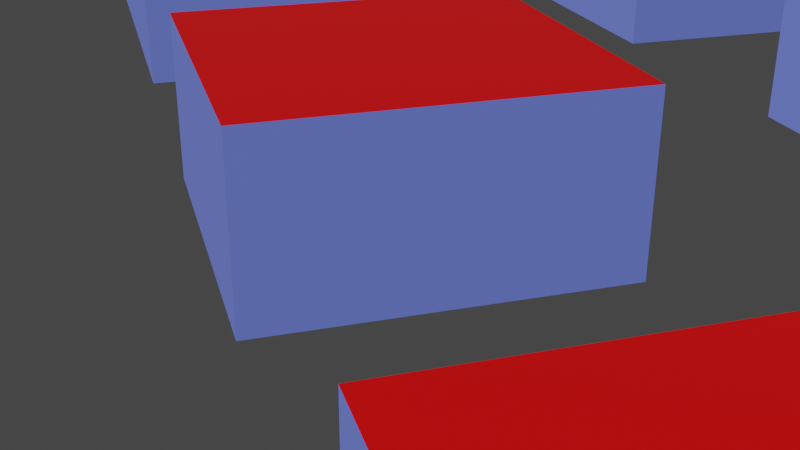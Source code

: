 # Source: arena.blend  (saved by Blender 2.91.10; exported with 4.5.12 LTS)
import bpy
from mathutils import Matrix  # noqa: F401  (used for matrix-valued properties, if any)

bpy.ops.wm.read_factory_settings(use_empty=True)
scene = bpy.context.scene
scene.name = 'Scene'

# ---- collections
col_collection = bpy.data.collections.new('Collection'); scene.collection.children.link(col_collection)

# ---- materials (node trees are filled in below, after node groups)
mat_tops = bpy.data.materials.new('Tops')
mat_tops.use_transparent_shadow = False
mat_sides = bpy.data.materials.new('Sides')
mat_sides.use_transparent_shadow = False

# ---- material node trees
mat_tops.use_nodes = True; mat_tops.node_tree.nodes.clear()
_N = mat_tops.node_tree.nodes; _L = mat_tops.node_tree.links
n0 = _N.new('ShaderNodeBsdfPrincipled'); n0.name = 'Principled BSDF'; n0.location = (10, 300)
n0.distribution = 'GGX'
n0.subsurface_method = 'BURLEY'
n0.inputs[0].default_value = (0.8, 0.0, 0.0008931, 1.0)
n0.inputs[3].default_value = 1.45
n0.inputs[27].default_value = (0.0, 0.0, 0.0, 1.0)
n0.inputs[28].default_value = 1.0
n1 = _N.new('ShaderNodeOutputMaterial'); n1.name = 'Material Output'; n1.location = (300, 300)
_L.new(n0.outputs[0], n1.inputs[0])
n1.is_active_output = True
mat_sides.use_nodes = True; mat_sides.node_tree.nodes.clear()
_N = mat_sides.node_tree.nodes; _L = mat_sides.node_tree.links
n0 = _N.new('ShaderNodeBsdfPrincipled'); n0.name = 'Principled BSDF'; n0.location = (10, 300)
n0.distribution = 'GGX'
n0.subsurface_method = 'BURLEY'
n0.inputs[0].default_value = (0.1643, 0.2225, 0.8, 1.0)
n0.inputs[3].default_value = 1.45
n0.inputs[27].default_value = (0.0, 0.0, 0.0, 1.0)
n0.inputs[28].default_value = 1.0
n1 = _N.new('ShaderNodeOutputMaterial'); n1.name = 'Material Output'; n1.location = (300, 300)
_L.new(n0.outputs[0], n1.inputs[0])
n1.is_active_output = True

# ---- world
world_world = bpy.data.worlds.new('World'); scene.world = world_world
world_world.use_nodes = True; world_world.node_tree.nodes.clear()
_N = world_world.node_tree.nodes; _L = world_world.node_tree.links
n0 = _N.new('ShaderNodeOutputWorld'); n0.name = 'World Output'; n0.location = (300, 300)
n1 = _N.new('ShaderNodeBackground'); n1.name = 'Background'; n1.location = (10, 300)
n1.inputs[0].default_value = (0.05088, 0.05088, 0.05088, 1.0)
_L.new(n1.outputs[0], n0.inputs[0])
n0.is_active_output = True
world_world.color = (0.05088, 0.05088, 0.05088)
world_world.use_sun_shadow = False
world_world.sun_shadow_jitter_overblur = 0.0

# ---- cameras
cam_camera = bpy.data.cameras.new('Camera')

# ---- meshes
me_cube_001 = bpy.data.meshes.new('Cube.001')
me_cube_001.from_pydata([(-1.0, -1.0, 0.0), (-1.0, -1.0, 2.0), (-1.0, 1.0, 0.0), (-1.0, 1.0, 2.0), (1.0, -1.0, 0.0), (1.0, -1.0, 2.0), (1.0, 1.0, 0.0), (1.0, 1.0, 2.0)], [], [(0, 1, 3, 2), (2, 3, 7, 6), (6, 7, 5, 4), (4, 5, 1, 0), (2, 6, 4, 0), (7, 3, 1, 5)])
me_cube_001.polygons.foreach_set('material_index', [1, 1, 1, 1, 1, 0])
_uv = me_cube_001.uv_layers.new(name='UVMap')
_uv.uv.foreach_set('vector', [0.375, 0.0, 0.625, 0.0, 0.625, 0.25, 0.375, 0.25, 0.375, 0.25, 0.625, 0.25, 0.625, 0.5, 0.375, 0.5, 0.375, 0.5, 0.625, 0.5, 0.625, 0.75, 0.375, 0.75, 0.375, 0.75, 0.625, 0.75, 0.625, 1.0, 0.375, 1.0, 0.125, 0.5, 0.375, 0.5, 0.375, 0.75, 0.125, 0.75, 0.625, 0.5, 0.875, 0.5, 0.875, 0.75, 0.625, 0.75])
me_cube_001.materials.append(mat_tops)
me_cube_001.materials.append(mat_sides)
me_cube_001.use_remesh_fix_poles = True
me_cube_001.use_remesh_preserve_attributes = False
me_cube_001.use_mirror_vertex_groups = False
me_cube_001.update()
me_cube_002 = bpy.data.meshes.new('Cube.002')
me_cube_002.from_pydata([(-1.0, -1.0, 0.0), (-1.0, -1.0, 2.0), (-1.0, 1.0, 0.0), (-1.0, 1.0, 2.0), (1.0, -1.0, 0.0), (1.0, -1.0, 2.0), (1.0, 1.0, 0.0), (1.0, 1.0, 2.0), (-3.0, 1.0, 0.0), (-3.0, 1.0, 2.0), (1.0, 3.0, 0.0), (1.0, 3.0, 2.0), (-5.0, 1.0, 0.0), (-5.0, 1.0, 2.0), (1.0, 5.0, 0.0), (1.0, 5.0, 2.0), (3.0, 3.0, 2.0), (3.0, 3.0, 0.0), (3.0, 5.0, 2.0), (3.0, 5.0, 0.0), (5.0, 3.0, 2.0), (5.0, 3.0, 0.0), (5.0, 5.0, 2.0), (5.0, 5.0, 0.0), (7.0, 3.0, 2.0), (7.0, 3.0, 0.0), (7.0, 5.0, 2.0), (7.0, 5.0, 0.0), (9.0, 3.0, 2.0), (9.0, 3.0, 0.0), (9.0, 5.0, 2.0), (9.0, 5.0, 0.0), (7.0, 1.0, 2.0), (7.0, 1.0, 0.0), (9.0, 1.0, 2.0), (9.0, 1.0, 0.0), (7.0, -1.0, 2.0), (7.0, -1.0, 0.0), (9.0, -1.0, 2.0), (9.0, -1.0, 0.0), (7.0, -3.0, 2.0), (7.0, -3.0, 0.0), (9.0, -3.0, 2.0), (9.0, -3.0, 0.0), (7.0, -5.0, 2.0), (7.0, -5.0, 0.0), (9.0, -5.0, 2.0), (9.0, -5.0, 0.0), (7.0, -7.0, 2.0), (7.0, -7.0, 0.0), (9.0, -7.0, 2.0), (9.0, -7.0, 0.0), (7.0, -9.0, 2.0), (7.0, -9.0, 0.0), (9.0, -9.0, 2.0), (9.0, -9.0, 0.0), (7.0, -11.0, 2.0), (7.0, -11.0, 0.0), (9.0, -11.0, 2.0), (9.0, -11.0, 0.0), (7.0, -13.0, 2.0), (7.0, -13.0, 0.0), (9.0, -13.0, 2.0), (9.0, -13.0, 0.0), (5.0, -11.0, 2.0), (5.0, -11.0, 0.0), (5.0, -13.0, 2.0), (5.0, -13.0, 0.0), (3.0, -11.0, 2.0), (3.0, -11.0, 0.0), (3.0, -13.0, 2.0), (3.0, -13.0, 0.0), (1.0, -11.0, 2.0), (1.0, -11.0, 0.0), (1.0, -13.0, 2.0), (1.0, -13.0, 0.0), (-1.0, -11.0, 2.0), (-1.0, -11.0, 0.0), (-1.0, -13.0, 2.0), (-1.0, -13.0, 0.0), (-3.0, -11.0, 2.0), (-3.0, -11.0, 0.0), (-3.0, -13.0, 2.0), (-3.0, -13.0, 0.0), (-5.0, -11.0, 2.0), (-5.0, -11.0, 0.0), (-5.0, -13.0, 2.0), (-5.0, -13.0, 0.0), (-7.0, -11.0, 2.0), (-7.0, -11.0, 0.0), (-7.0, -13.0, 2.0), (-7.0, -13.0, 0.0), (-9.0, -11.0, 2.0), (-9.0, -11.0, 0.0), (-9.0, -13.0, 2.0), (-9.0, -13.0, 0.0), (-7.0, -9.0, 2.0), (-7.0, -9.0, 0.0), (-9.0, -9.0, 2.0), (-9.0, -9.0, 0.0), (-7.0, -7.0, 2.0), (-7.0, -7.0, 0.0), (-9.0, -7.0, 2.0), (-9.0, -7.0, 0.0), (-7.0, -5.0, 2.0), (-7.0, -5.0, 0.0), (-9.0, -5.0, 2.0), (-9.0, -5.0, 0.0), (-7.0, -3.0, 2.0), (-7.0, -3.0, 0.0), (-9.0, -3.0, 2.0), (-9.0, -3.0, 0.0), (-7.0, -1.0, 2.0), (-7.0, -1.0, 0.0), (-9.0, -1.0, 2.0), (-9.0, -1.0, 0.0), (-7.0, 1.0, 2.0), (-7.0, 1.0, 0.0), (-9.0, 1.0, 2.0), (-9.0, 1.0, 0.0), (-7.0, 3.0, 2.0), (-7.0, 3.0, 0.0), (-9.0, 3.0, 2.0), (-9.0, 3.0, 0.0), (-7.0, 5.0, 2.0), (-7.0, 5.0, 0.0), (-9.0, 5.0, 2.0), (-9.0, 5.0, 0.0), (-5.0, 3.0, 2.0), (-5.0, 3.0, 0.0), (-5.0, 5.0, 2.0), (-5.0, 5.0, 0.0), (-3.0, 3.0, 2.0), (-3.0, 3.0, 0.0), (-3.0, 5.0, 2.0), (-3.0, 5.0, 0.0), (-1.0, 3.0, 2.0), (-1.0, 3.0, 0.0), (-1.0, 5.0, 2.0), (-1.0, 5.0, 0.0), (-3.0, -1.0, 2.0), (-5.0, -1.0, 2.0), (-3.0, -1.0, 0.0), (-5.0, -1.0, 0.0), (-5.0, -5.0, 2.0), (-5.0, -5.0, 0.0), (-5.0, -3.0, 2.0), (-5.0, -3.0, 0.0), (-3.0, -5.0, 2.0), (-3.0, -5.0, 0.0), (-3.0, -3.0, 2.0), (-3.0, -3.0, 0.0), (5.0, -3.0, 2.0), (5.0, -3.0, 0.0), (5.0, -5.0, 2.0), (5.0, -5.0, 0.0), (3.0, -3.0, 2.0), (3.0, -3.0, 0.0), (3.0, -5.0, 2.0), (3.0, -5.0, 0.0), (1.0, -9.0, 2.0), (1.0, -9.0, 0.0), (-1.0, -9.0, 2.0), (-1.0, -9.0, 0.0), (1.0, -7.0, 2.0), (1.0, -7.0, 0.0), (-1.0, -7.0, 2.0), (-1.0, -7.0, 0.0)], [], [(0, 1, 3, 2), (3, 7, 11, 136), (6, 7, 5, 4), (4, 5, 1, 0), (2, 6, 4, 0), (7, 3, 1, 5), (136, 11, 15, 138), (2, 3, 136, 137), (7, 6, 10, 11), (6, 2, 137, 10), (139, 138, 15, 14), (8, 9, 140, 142), (10, 137, 139, 14), (17, 19, 23, 21), (14, 15, 18, 19), (10, 14, 19, 17), (11, 10, 17, 16), (15, 11, 16, 18), (22, 20, 24, 26), (19, 18, 22, 23), (18, 16, 20, 22), (16, 17, 21, 20), (25, 27, 31, 29), (20, 21, 25, 24), (21, 23, 27, 25), (23, 22, 26, 27), (30, 28, 29, 31), (27, 26, 30, 31), (26, 24, 28, 30), (29, 28, 34, 35), (33, 35, 39, 37), (28, 24, 32, 34), (25, 29, 35, 33), (24, 25, 33, 32), (38, 36, 40, 42), (32, 33, 37, 36), (34, 32, 36, 38), (35, 34, 38, 39), (41, 43, 47, 45), (39, 38, 42, 43), (37, 39, 43, 41), (36, 37, 41, 40), (45, 47, 51, 49), (45, 44, 154, 155), (42, 40, 44, 46), (43, 42, 46, 47), (50, 48, 52, 54), (44, 45, 49, 48), (46, 44, 48, 50), (47, 46, 50, 51), (53, 55, 59, 57), (51, 50, 54, 55), (49, 51, 55, 53), (48, 49, 53, 52), (56, 57, 65, 64), (52, 53, 57, 56), (54, 52, 56, 58), (55, 54, 58, 59), (60, 61, 63, 62), (58, 56, 60, 62), (59, 58, 62, 63), (57, 59, 63, 61), (65, 67, 71, 69), (57, 61, 67, 65), (61, 60, 66, 67), (60, 56, 64, 66), (70, 68, 72, 74), (64, 65, 69, 68), (66, 64, 68, 70), (67, 66, 70, 71), (75, 74, 78, 79), (71, 70, 74, 75), (69, 71, 75, 73), (68, 69, 73, 72), (77, 79, 83, 81), (73, 75, 79, 77), (77, 76, 162, 163), (74, 72, 76, 78), (82, 80, 84, 86), (76, 77, 81, 80), (78, 76, 80, 82), (79, 78, 82, 83), (85, 87, 91, 89), (83, 82, 86, 87), (81, 83, 87, 85), (80, 81, 85, 84), (89, 91, 95, 93), (84, 85, 89, 88), (86, 84, 88, 90), (87, 86, 90, 91), (92, 93, 95, 94), (89, 93, 99, 97), (90, 88, 92, 94), (91, 90, 94, 95), (97, 99, 103, 101), (88, 89, 97, 96), (92, 88, 96, 98), (93, 92, 98, 99), (100, 101, 105, 104), (96, 97, 101, 100), (98, 96, 100, 102), (99, 98, 102, 103), (106, 104, 108, 110), (102, 100, 104, 106), (103, 102, 106, 107), (101, 103, 107, 105), (109, 111, 115, 113), (107, 106, 110, 111), (105, 107, 111, 109), (108, 104, 144, 146), (114, 112, 116, 118), (108, 109, 113, 112), (110, 108, 112, 114), (111, 110, 114, 115), (119, 118, 122, 123), (115, 114, 118, 119), (113, 115, 119, 117), (112, 113, 117, 116), (121, 123, 127, 125), (117, 119, 123, 121), (116, 117, 121, 120), (118, 116, 120, 122), (124, 125, 127, 126), (121, 125, 131, 129), (122, 120, 124, 126), (123, 122, 126, 127), (129, 131, 135, 133), (120, 121, 129, 128), (124, 120, 128, 130), (125, 124, 130, 131), (133, 135, 139, 137), (133, 132, 9, 8), (130, 128, 132, 134), (131, 130, 134, 135), (136, 137, 139, 138), (132, 133, 137, 136), (134, 132, 136, 138), (135, 134, 138, 139), (129, 133, 8, 12), (128, 129, 12, 13), (132, 128, 13, 9), (141, 143, 142, 140), (9, 13, 141, 140), (13, 12, 143, 141), (12, 8, 142, 143), (145, 147, 151, 149), (109, 108, 146, 147), (105, 109, 147, 145), (104, 105, 145, 144), (148, 149, 151, 150), (147, 146, 150, 151), (146, 144, 148, 150), (144, 145, 149, 148), (153, 155, 159, 157), (41, 45, 155, 153), (40, 41, 153, 152), (44, 40, 152, 154), (156, 157, 159, 158), (152, 153, 157, 156), (154, 152, 156, 158), (155, 154, 158, 159), (161, 163, 167, 165), (76, 72, 160, 162), (72, 73, 161, 160), (73, 77, 163, 161), (164, 165, 167, 166), (160, 161, 165, 164), (162, 160, 164, 166), (163, 162, 166, 167)])
me_cube_002.polygons.foreach_set('material_index', [1, 0, 1, 1, 1, 0, 0, 1, 1, 1, 1, 1, 1, 1, 1, 1, 1, 0, 0, 1, 0, 1, 1, 1, 1, 1, 1, 1, 0, 1, 1, 0, 1, 1, 0, 1, 0, 1, 1, 1, 1, 1, 1, 1, 0, 1, 0, 1, 0, 1, 1, 1, 1, 1, 1, 1, 0, 1, 1, 0, 1, 1, 1, 1, 1, 0, 0, 1, 0, 1, 1, 1, 1, 1, 1, 1, 1, 0, 0, 1, 0, 1, 1, 1, 1, 1, 1, 1, 0, 1, 1, 1, 0, 1, 1, 1, 0, 1, 1, 1, 0, 1, 0, 0, 1, 1, 1, 1, 1, 0, 0, 1, 0, 1, 1, 1, 1, 1, 1, 1, 1, 0, 1, 1, 0, 1, 1, 1, 0, 1, 1, 1, 0, 1, 1, 1, 0, 1, 1, 1, 0, 1, 0, 1, 1, 1, 1, 1, 1, 1, 1, 0, 1, 1, 1, 1, 0, 1, 1, 0, 1, 1, 0, 1, 1, 1, 1, 0, 1])
_uv = me_cube_002.uv_layers.new(name='UVMap')
_uv.uv.foreach_set('vector', [0.375, 0.0, 0.625, 0.0, 0.625, 0.25, 0.375, 0.25, 0.875, 0.5, 0.625, 0.5, 0.625, 0.5, 0.875, 0.5, 0.375, 0.5, 0.625, 0.5, 0.625, 0.75, 0.375, 0.75, 0.375, 0.75, 0.625, 0.75, 0.625, 1.0, 0.375, 1.0, 0.125, 0.5, 0.375, 0.5, 0.375, 0.75, 0.125, 0.75, 0.625, 0.5, 0.875, 0.5, 0.875, 0.75, 0.625, 0.75, 0.875, 0.5, 0.625, 0.5, 0.625, 0.5, 0.875, 0.5, 0.375, 0.25, 0.625, 0.25, 0.625, 0.25, 0.375, 0.25, 0.625, 0.5, 0.375, 0.5, 0.375, 0.5, 0.625, 0.5, 0.375, 0.5, 0.125, 0.5, 0.125, 0.5, 0.375, 0.5, 0.375, 0.25, 0.625, 0.25, 0.625, 0.5, 0.375, 0.5, 0.375, 0.5, 0.625, 0.5, 0.625, 0.5, 0.375, 0.5, 0.375, 0.5, 0.125, 0.5, 0.125, 0.5, 0.375, 0.5, 0.375, 0.5, 0.375, 0.5, 0.375, 0.5, 0.375, 0.5, 0.375, 0.5, 0.625, 0.5, 0.625, 0.5, 0.375, 0.5, 0.375, 0.5, 0.375, 0.5, 0.375, 0.5, 0.375, 0.5, 0.625, 0.5, 0.375, 0.5, 0.375, 0.5, 0.625, 0.5, 0.625, 0.5, 0.625, 0.5, 0.625, 0.5, 0.625, 0.5, 0.625, 0.5, 0.625, 0.5, 0.625, 0.5, 0.625, 0.5, 0.375, 0.5, 0.625, 0.5, 0.625, 0.5, 0.375, 0.5, 0.625, 0.5, 0.625, 0.5, 0.625, 0.5, 0.625, 0.5, 0.625, 0.5, 0.375, 0.5, 0.375, 0.5, 0.625, 0.5, 0.375, 0.5, 0.375, 0.5, 0.375, 0.5, 0.375, 0.5, 0.625, 0.5, 0.375, 0.5, 0.375, 0.5, 0.625, 0.5, 0.375, 0.5, 0.375, 0.5, 0.375, 0.5, 0.375, 0.5, 0.375, 0.5, 0.625, 0.5, 0.625, 0.5, 0.375, 0.5, 0.0, 0.0, 0.0, 0.0, 0.0, 0.0, 0.0, 0.0, 0.375, 0.5, 0.625, 0.5, 0.625, 0.5, 0.375, 0.5, 0.625, 0.5, 0.625, 0.5, 0.625, 0.5, 0.625, 0.5, 0.0, 0.0, 0.0, 0.0, 0.0, 0.0, 0.0, 0.0, 0.375, 0.5, 0.375, 0.5, 0.375, 0.5, 0.375, 0.5, 0.625, 0.5, 0.625, 0.5, 0.625, 0.5, 0.625, 0.5, 0.375, 0.5, 0.375, 0.5, 0.375, 0.5, 0.375, 0.5, 0.625, 0.5, 0.375, 0.5, 0.375, 0.5, 0.625, 0.5, 0.625, 0.5, 0.625, 0.5, 0.625, 0.5, 0.625, 0.5, 0.625, 0.5, 0.375, 0.5, 0.375, 0.5, 0.625, 0.5, 0.625, 0.5, 0.625, 0.5, 0.625, 0.5, 0.625, 0.5, 0.0, 0.0, 0.0, 0.0, 0.0, 0.0, 0.0, 0.0, 0.375, 0.5, 0.375, 0.5, 0.375, 0.5, 0.375, 0.5, 0.0, 0.0, 0.0, 0.0, 0.0, 0.0, 0.0, 0.0, 0.375, 0.5, 0.375, 0.5, 0.375, 0.5, 0.375, 0.5, 0.625, 0.5, 0.375, 0.5, 0.375, 0.5, 0.625, 0.5, 0.375, 0.5, 0.375, 0.5, 0.375, 0.5, 0.375, 0.5, 0.375, 0.5, 0.625, 0.5, 0.625, 0.5, 0.375, 0.5, 0.625, 0.5, 0.625, 0.5, 0.625, 0.5, 0.625, 0.5, 0.0, 0.0, 0.0, 0.0, 0.0, 0.0, 0.0, 0.0, 0.625, 0.5, 0.625, 0.5, 0.625, 0.5, 0.625, 0.5, 0.625, 0.5, 0.375, 0.5, 0.375, 0.5, 0.625, 0.5, 0.625, 0.5, 0.625, 0.5, 0.625, 0.5, 0.625, 0.5, 0.0, 0.0, 0.0, 0.0, 0.0, 0.0, 0.0, 0.0, 0.375, 0.5, 0.375, 0.5, 0.375, 0.5, 0.375, 0.5, 0.0, 0.0, 0.0, 0.0, 0.0, 0.0, 0.0, 0.0, 0.375, 0.5, 0.375, 0.5, 0.375, 0.5, 0.375, 0.5, 0.625, 0.5, 0.375, 0.5, 0.375, 0.5, 0.625, 0.5, 0.625, 0.5, 0.375, 0.5, 0.375, 0.5, 0.625, 0.5, 0.625, 0.5, 0.375, 0.5, 0.375, 0.5, 0.625, 0.5, 0.625, 0.5, 0.625, 0.5, 0.625, 0.5, 0.625, 0.5, 0.0, 0.0, 0.0, 0.0, 0.0, 0.0, 0.0, 0.0, 0.625, 0.5, 0.375, 0.5, 0.375, 0.5, 0.625, 0.5, 0.625, 0.5, 0.625, 0.5, 0.625, 0.5, 0.625, 0.5, 0.0, 0.0, 0.0, 0.0, 0.0, 0.0, 0.0, 0.0, 0.375, 0.5, 0.375, 0.5, 0.375, 0.5, 0.375, 0.5, 0.375, 0.5, 0.375, 0.5, 0.375, 0.5, 0.375, 0.5, 0.375, 0.5, 0.375, 0.5, 0.375, 0.5, 0.375, 0.5, 0.375, 0.5, 0.625, 0.5, 0.625, 0.5, 0.375, 0.5, 0.625, 0.5, 0.625, 0.5, 0.625, 0.5, 0.625, 0.5, 0.625, 0.5, 0.625, 0.5, 0.625, 0.5, 0.625, 0.5, 0.625, 0.5, 0.375, 0.5, 0.375, 0.5, 0.625, 0.5, 0.625, 0.5, 0.625, 0.5, 0.625, 0.5, 0.625, 0.5, 0.375, 0.5, 0.625, 0.5, 0.625, 0.5, 0.375, 0.5, 0.375, 0.5, 0.625, 0.5, 0.625, 0.5, 0.375, 0.5, 0.375, 0.5, 0.625, 0.5, 0.625, 0.5, 0.375, 0.5, 0.375, 0.5, 0.375, 0.5, 0.375, 0.5, 0.375, 0.5, 0.625, 0.5, 0.375, 0.5, 0.375, 0.5, 0.625, 0.5, 0.375, 0.5, 0.375, 0.5, 0.375, 0.5, 0.375, 0.5, 0.375, 0.5, 0.375, 0.5, 0.375, 0.5, 0.375, 0.5, 0.375, 0.5, 0.625, 0.5, 0.625, 0.5, 0.375, 0.5, 0.625, 0.5, 0.625, 0.5, 0.625, 0.5, 0.625, 0.5, 0.625, 0.5, 0.625, 0.5, 0.625, 0.5, 0.625, 0.5, 0.625, 0.5, 0.375, 0.5, 0.375, 0.5, 0.625, 0.5, 0.625, 0.5, 0.625, 0.5, 0.625, 0.5, 0.625, 0.5, 0.375, 0.5, 0.625, 0.5, 0.625, 0.5, 0.375, 0.5, 0.375, 0.5, 0.375, 0.5, 0.375, 0.5, 0.375, 0.5, 0.375, 0.5, 0.625, 0.5, 0.625, 0.5, 0.375, 0.5, 0.375, 0.5, 0.375, 0.5, 0.375, 0.5, 0.375, 0.5, 0.625, 0.5, 0.375, 0.5, 0.375, 0.5, 0.625, 0.5, 0.375, 0.5, 0.375, 0.5, 0.375, 0.5, 0.375, 0.5, 0.625, 0.5, 0.375, 0.5, 0.375, 0.5, 0.625, 0.5, 0.625, 0.5, 0.625, 0.5, 0.625, 0.5, 0.625, 0.5, 0.375, 0.5, 0.625, 0.5, 0.625, 0.5, 0.375, 0.5, 0.625, 0.5, 0.375, 0.5, 0.375, 0.5, 0.625, 0.5, 0.375, 0.5, 0.375, 0.5, 0.375, 0.5, 0.375, 0.5, 0.625, 0.5, 0.625, 0.5, 0.625, 0.5, 0.625, 0.5, 0.375, 0.5, 0.625, 0.5, 0.625, 0.5, 0.375, 0.5, 0.375, 0.5, 0.375, 0.5, 0.375, 0.5, 0.375, 0.5, 0.625, 0.5, 0.375, 0.5, 0.375, 0.5, 0.625, 0.5, 0.625, 0.5, 0.625, 0.5, 0.625, 0.5, 0.625, 0.5, 0.375, 0.5, 0.625, 0.5, 0.625, 0.5, 0.375, 0.5, 0.625, 0.5, 0.375, 0.5, 0.375, 0.5, 0.625, 0.5, 0.625, 0.5, 0.375, 0.5, 0.375, 0.5, 0.625, 0.5, 0.625, 0.5, 0.625, 0.5, 0.625, 0.5, 0.625, 0.5, 0.375, 0.5, 0.625, 0.5, 0.625, 0.5, 0.375, 0.5, 0.625, 0.5, 0.625, 0.5, 0.625, 0.5, 0.625, 0.5, 0.625, 0.5, 0.625, 0.5, 0.625, 0.5, 0.625, 0.5, 0.375, 0.5, 0.625, 0.5, 0.625, 0.5, 0.375, 0.5, 0.375, 0.5, 0.375, 0.5, 0.375, 0.5, 0.375, 0.5, 0.375, 0.5, 0.375, 0.5, 0.375, 0.5, 0.375, 0.5, 0.375, 0.5, 0.625, 0.5, 0.625, 0.5, 0.375, 0.5, 0.375, 0.5, 0.375, 0.5, 0.375, 0.5, 0.375, 0.5, 0.625, 0.5, 0.625, 0.5, 0.625, 0.5, 0.625, 0.5, 0.625, 0.5, 0.625, 0.5, 0.625, 0.5, 0.625, 0.5, 0.625, 0.5, 0.375, 0.5, 0.375, 0.5, 0.625, 0.5, 0.625, 0.5, 0.625, 0.5, 0.625, 0.5, 0.625, 0.5, 0.375, 0.5, 0.625, 0.5, 0.625, 0.5, 0.375, 0.5, 0.375, 0.5, 0.625, 0.5, 0.625, 0.5, 0.375, 0.5, 0.375, 0.5, 0.625, 0.5, 0.625, 0.5, 0.375, 0.5, 0.375, 0.5, 0.375, 0.5, 0.375, 0.5, 0.375, 0.5, 0.625, 0.5, 0.375, 0.5, 0.375, 0.5, 0.625, 0.5, 0.375, 0.5, 0.375, 0.5, 0.375, 0.5, 0.375, 0.5, 0.375, 0.5, 0.375, 0.5, 0.375, 0.5, 0.375, 0.5, 0.625, 0.5, 0.375, 0.5, 0.375, 0.5, 0.625, 0.5, 0.625, 0.5, 0.625, 0.5, 0.625, 0.5, 0.625, 0.5, 0.625, 0.5, 0.375, 0.5, 0.375, 0.5, 0.625, 0.5, 0.375, 0.5, 0.375, 0.5, 0.375, 0.5, 0.375, 0.5, 0.625, 0.5, 0.625, 0.5, 0.625, 0.5, 0.625, 0.5, 0.375, 0.5, 0.625, 0.5, 0.625, 0.5, 0.375, 0.5, 0.375, 0.5, 0.375, 0.5, 0.375, 0.5, 0.375, 0.5, 0.625, 0.5, 0.375, 0.5, 0.375, 0.5, 0.625, 0.5, 0.625, 0.5, 0.625, 0.5, 0.625, 0.5, 0.625, 0.5, 0.375, 0.5, 0.625, 0.5, 0.625, 0.5, 0.375, 0.5, 0.375, 0.5, 0.375, 0.5, 0.375, 0.5, 0.375, 0.5, 0.375, 0.5, 0.625, 0.5, 0.625, 0.5, 0.375, 0.5, 0.625, 0.5, 0.625, 0.5, 0.625, 0.5, 0.625, 0.5, 0.375, 0.5, 0.625, 0.5, 0.625, 0.5, 0.375, 0.5, 0.625, 0.5, 0.375, 0.5, 0.375, 0.5, 0.625, 0.5, 0.625, 0.5, 0.375, 0.5, 0.375, 0.5, 0.625, 0.5, 0.625, 0.5, 0.625, 0.5, 0.625, 0.5, 0.625, 0.5, 0.375, 0.5, 0.625, 0.5, 0.625, 0.5, 0.375, 0.5, 0.375, 0.5, 0.375, 0.5, 0.375, 0.5, 0.375, 0.5, 0.625, 0.5, 0.375, 0.5, 0.375, 0.5, 0.625, 0.5, 0.625, 0.5, 0.625, 0.5, 0.625, 0.5, 0.625, 0.5, 0.625, 0.5, 0.375, 0.5, 0.375, 0.5, 0.625, 0.5, 0.625, 0.5, 0.625, 0.5, 0.625, 0.5, 0.625, 0.5, 0.625, 0.5, 0.375, 0.5, 0.375, 0.5, 0.625, 0.5, 0.375, 0.5, 0.375, 0.5, 0.375, 0.5, 0.375, 0.5, 0.375, 0.5, 0.375, 0.5, 0.375, 0.5, 0.375, 0.5, 0.375, 0.5, 0.625, 0.5, 0.625, 0.5, 0.375, 0.5, 0.375, 0.5, 0.375, 0.5, 0.375, 0.5, 0.375, 0.5, 0.625, 0.5, 0.375, 0.5, 0.375, 0.5, 0.625, 0.5, 0.625, 0.5, 0.375, 0.5, 0.375, 0.5, 0.625, 0.5, 0.375, 0.5, 0.625, 0.5, 0.625, 0.5, 0.375, 0.5, 0.625, 0.5, 0.625, 0.5, 0.625, 0.5, 0.625, 0.5, 0.625, 0.5, 0.375, 0.5, 0.375, 0.5, 0.625, 0.5, 0.375, 0.5, 0.375, 0.5, 0.375, 0.5, 0.375, 0.5, 0.375, 0.5, 0.375, 0.5, 0.375, 0.5, 0.375, 0.5, 0.625, 0.5, 0.375, 0.5, 0.375, 0.5, 0.625, 0.5, 0.625, 0.5, 0.625, 0.5, 0.625, 0.5, 0.625, 0.5, 0.625, 0.5, 0.375, 0.5, 0.375, 0.5, 0.625, 0.5, 0.625, 0.5, 0.375, 0.5, 0.375, 0.5, 0.625, 0.5, 0.625, 0.5, 0.625, 0.5, 0.625, 0.5, 0.625, 0.5, 0.375, 0.5, 0.625, 0.5, 0.625, 0.5, 0.375, 0.5, 0.375, 0.5, 0.375, 0.5, 0.375, 0.5, 0.375, 0.5, 0.625, 0.5, 0.625, 0.5, 0.625, 0.5, 0.625, 0.5, 0.625, 0.5, 0.375, 0.5, 0.375, 0.5, 0.625, 0.5, 0.375, 0.5, 0.375, 0.5, 0.375, 0.5, 0.375, 0.5, 0.625, 0.5, 0.375, 0.5, 0.375, 0.5, 0.625, 0.5, 0.625, 0.5, 0.375, 0.5, 0.375, 0.5, 0.625, 0.5, 0.625, 0.5, 0.625, 0.5, 0.625, 0.5, 0.625, 0.5, 0.375, 0.5, 0.625, 0.5, 0.625, 0.5, 0.375, 0.5])
me_cube_002.materials.append(mat_tops)
me_cube_002.materials.append(mat_sides)
me_cube_002.use_remesh_fix_poles = True
me_cube_002.use_remesh_preserve_attributes = False
me_cube_002.use_mirror_vertex_groups = False
me_cube_002.update()

# ---- objects
ob_camera = bpy.data.objects.new('Camera', cam_camera)
ob_cube = bpy.data.objects.new('Cube', me_cube_001)
ob_cube_001 = bpy.data.objects.new('Cube.001', me_cube_001)
ob_cube_002 = bpy.data.objects.new('Cube.002', me_cube_001)
ob_cube_003 = bpy.data.objects.new('Cube.003', me_cube_001)
ob_cube_004 = bpy.data.objects.new('Cube.004', me_cube_002)

# ---- transforms, parenting, visibility, modifiers, constraints
ob_camera.location = (10.55, -3.035, 4.964)
ob_camera.rotation_euler = (1.146, -1.383e-05, 1.282)
ob_camera.lineart.crease_threshold = 0.0
ob_cube.location = (0.0, 0.0, 0.0)
ob_cube.scale = (2.0, 2.0, 1.0)
ob_cube.lineart.crease_threshold = 0.0
ob_cube_001.location = (8.0, 8.0, 0.0)
ob_cube_001.scale = (2.0, 2.0, 1.0)
ob_cube_001.lineart.crease_threshold = 0.0
ob_cube_002.location = (8.0, -8.0, 0.0)
ob_cube_002.scale = (2.0, 2.0, 1.0)
ob_cube_002.lineart.crease_threshold = 0.0
ob_cube_003.location = (-8.0, -8.0, 0.0)
ob_cube_003.scale = (2.0, 2.0, 1.0)
ob_cube_003.lineart.crease_threshold = 0.0
ob_cube_004.location = (0.0, 8.0, 0.0)
ob_cube_004.scale = (2.0, 2.0, 1.0)
ob_cube_004.lineart.crease_threshold = 0.0

# ---- collection membership
col_collection.objects.link(ob_camera)
col_collection.objects.link(ob_cube)
col_collection.objects.link(ob_cube_001)
col_collection.objects.link(ob_cube_002)
col_collection.objects.link(ob_cube_003)
col_collection.objects.link(ob_cube_004)

# ---- scene / render settings (as saved in the file)
scene.camera = ob_camera
scene.frame_start = 1; scene.frame_end = 250; scene.frame_set(0)
scene.render.engine = 'BLENDER_EEVEE_NEXT'
scene.cycles.use_denoising = False
scene.cycles.samples = 128
scene.cycles.sampling_pattern = 'TABULATED_SOBOL'
scene.cycles.use_adaptive_sampling = False
scene.cycles.use_light_tree = False
scene.view_settings.view_transform = 'Filmic'
bpy.context.view_layer.update()

# ---- added for rendering (the .blend has no usable light): sun
light_auto_sun = bpy.data.lights.new('AutoSun', 'SUN')
light_auto_sun.energy = 3.0
light_auto_sun.angle = 0.0523599
ob_auto_sun = bpy.data.objects.new('AutoSun', light_auto_sun)
scene.collection.objects.link(ob_auto_sun)
ob_auto_sun.rotation_euler = (0.872665, 0.174533, 0.523599)
bpy.context.view_layer.update()
